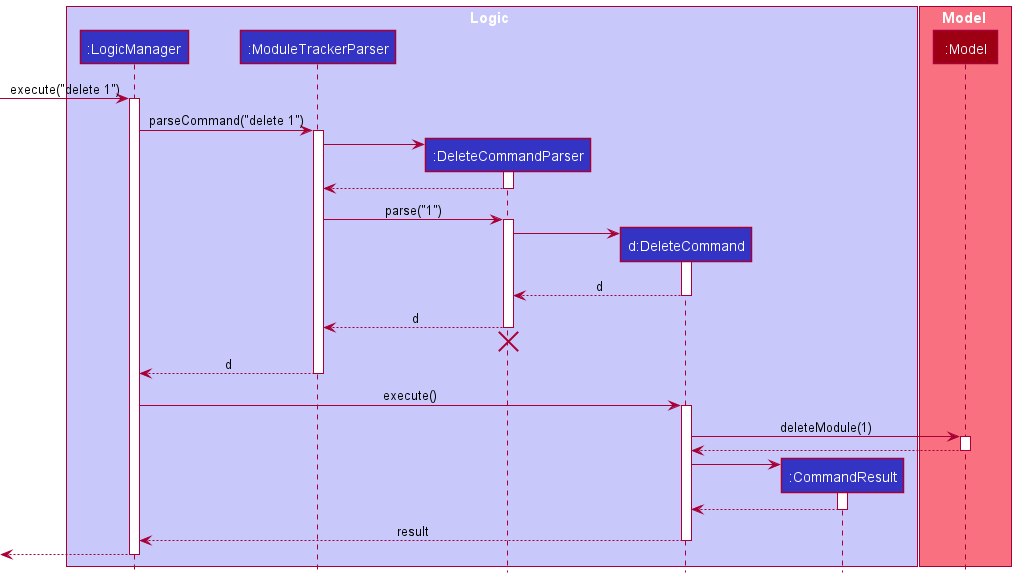

The diagram above was rendered by PlantUML. Its source (embedded in the PNG):
@startuml
!include style.puml

box Logic LOGIC_COLOR_T1
participant ":LogicManager" as LogicManager LOGIC_COLOR
participant ":ModuleTrackerParser" as ModuleTrackerParser LOGIC_COLOR
participant ":DeleteCommandParser" as DeleteCommandParser LOGIC_COLOR
participant "d:DeleteCommand" as DeleteCommand LOGIC_COLOR
participant ":CommandResult" as CommandResult LOGIC_COLOR
end box

box Model MODEL_COLOR_T1
participant ":Model" as Model MODEL_COLOR
end box

[-> LogicManager : execute("delete 1")
activate LogicManager

LogicManager -> ModuleTrackerParser : parseCommand("delete 1")
activate ModuleTrackerParser

create DeleteCommandParser
ModuleTrackerParser -> DeleteCommandParser
activate DeleteCommandParser

DeleteCommandParser --> ModuleTrackerParser
deactivate DeleteCommandParser

ModuleTrackerParser -> DeleteCommandParser : parse("1")
activate DeleteCommandParser

create DeleteCommand
DeleteCommandParser -> DeleteCommand
activate DeleteCommand

DeleteCommand --> DeleteCommandParser : d
deactivate DeleteCommand

DeleteCommandParser --> ModuleTrackerParser : d
deactivate DeleteCommandParser
'Hidden arrow to position the destroy marker below the end of the activation bar.
DeleteCommandParser -[hidden]-> ModuleTrackerParser
destroy DeleteCommandParser

ModuleTrackerParser --> LogicManager : d
deactivate ModuleTrackerParser

LogicManager -> DeleteCommand : execute()
activate DeleteCommand

DeleteCommand -> Model : deleteModule(1)
activate Model

Model --> DeleteCommand
deactivate Model

create CommandResult
DeleteCommand -> CommandResult
activate CommandResult

CommandResult --> DeleteCommand
deactivate CommandResult

DeleteCommand --> LogicManager : result
deactivate DeleteCommand

[<--LogicManager
deactivate LogicManager
@enduml